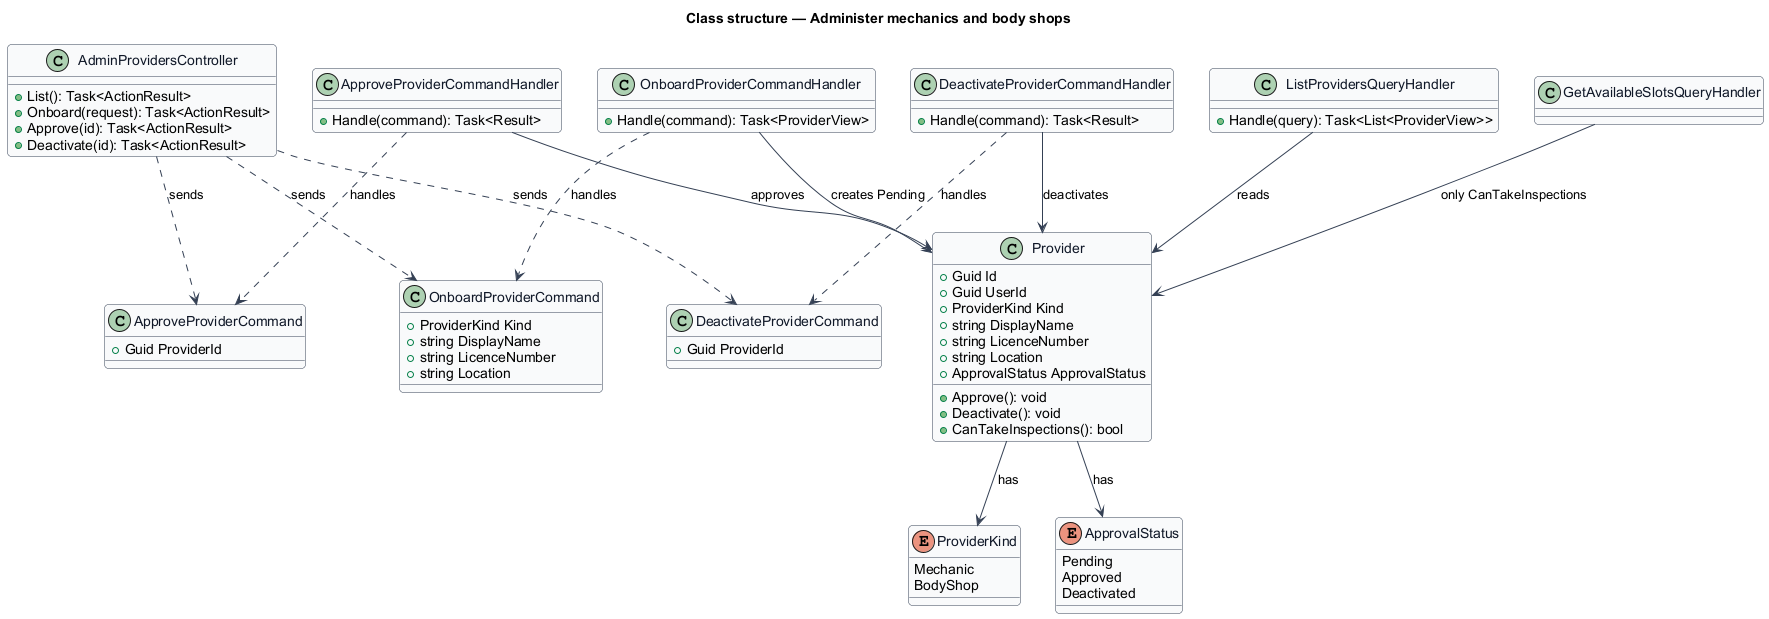

The diagram above was rendered by PlantUML. Its source (embedded in the PNG):
@startuml
' --- shared skin header ---
skinparam backgroundColor #FFFFFF
skinparam shadowing false
skinparam roundcorner 8
skinparam defaultFontName Arial
skinparam ArrowColor #344054
skinparam class {
  BorderColor #344054
  FontColor #101828
  BackgroundColor #F9FAFB
}
' --------------------------
title Class structure — Administer mechanics and body shops

enum ProviderKind {
  Mechanic
  BodyShop
}
enum ApprovalStatus {
  Pending
  Approved
  Deactivated
}
class Provider {
  +Guid Id
  +Guid UserId
  +ProviderKind Kind
  +string DisplayName
  +string LicenceNumber
  +string Location
  +ApprovalStatus ApprovalStatus
  +Approve(): void
  +Deactivate(): void
  +CanTakeInspections(): bool
}
class OnboardProviderCommand {
  +ProviderKind Kind
  +string DisplayName
  +string LicenceNumber
  +string Location
}
class OnboardProviderCommandHandler {
  +Handle(command): Task<ProviderView>
}
class ApproveProviderCommand {
  +Guid ProviderId
}
class ApproveProviderCommandHandler {
  +Handle(command): Task<Result>
}
class DeactivateProviderCommand {
  +Guid ProviderId
}
class DeactivateProviderCommandHandler {
  +Handle(command): Task<Result>
}
class ListProvidersQueryHandler {
  +Handle(query): Task<List<ProviderView>>
}
class GetAvailableSlotsQueryHandler
class AdminProvidersController {
  +List(): Task<ActionResult>
  +Onboard(request): Task<ActionResult>
  +Approve(id): Task<ActionResult>
  +Deactivate(id): Task<ActionResult>
}

AdminProvidersController ..> OnboardProviderCommand : sends
AdminProvidersController ..> ApproveProviderCommand : sends
AdminProvidersController ..> DeactivateProviderCommand : sends
OnboardProviderCommandHandler ..> OnboardProviderCommand : handles
OnboardProviderCommandHandler --> Provider : creates Pending
ApproveProviderCommandHandler ..> ApproveProviderCommand : handles
ApproveProviderCommandHandler --> Provider : approves
DeactivateProviderCommandHandler ..> DeactivateProviderCommand : handles
DeactivateProviderCommandHandler --> Provider : deactivates
ListProvidersQueryHandler --> Provider : reads
GetAvailableSlotsQueryHandler --> Provider : only CanTakeInspections
Provider --> ApprovalStatus : has
Provider --> ProviderKind : has
@enduml